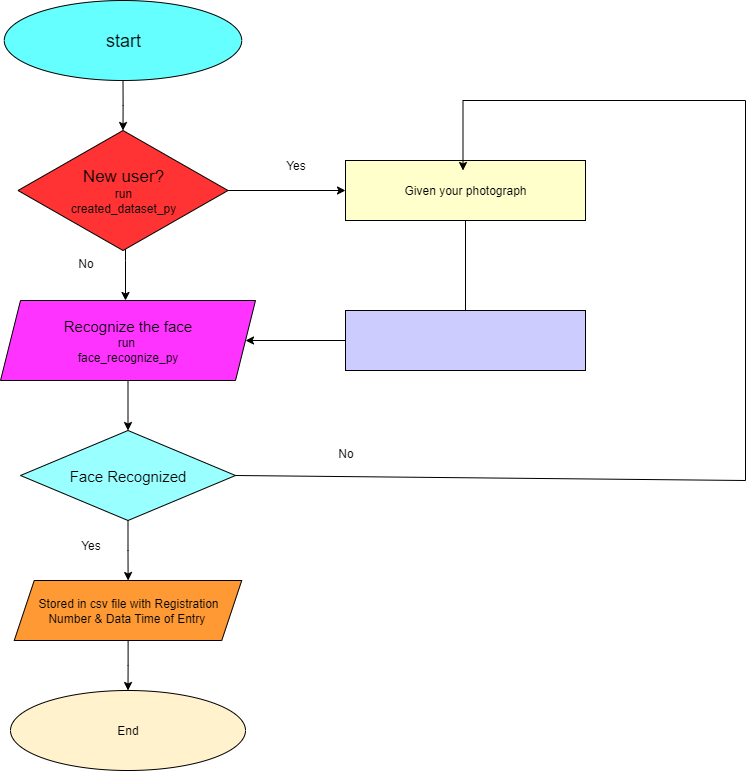

The diagram above was exported from draw.io. Its source (the exported page's mxGraphModel, read from the mxfile embedded in the PNG):
<mxGraphModel dx="1038" dy="1675" grid="1" gridSize="10" guides="1" tooltips="1" connect="1" arrows="1" fold="1" page="1" pageScale="1" pageWidth="850" pageHeight="1100" math="0" shadow="0">
  <root>
    <mxCell id="0" />
    <mxCell id="1" parent="0" />
    <mxCell id="ml7KmUAQaIM3RlTRIXo2-13" value="" style="edgeStyle=orthogonalEdgeStyle;rounded=0;orthogonalLoop=1;jettySize=auto;html=1;" parent="1" source="ml7KmUAQaIM3RlTRIXo2-4" target="ml7KmUAQaIM3RlTRIXo2-5" edge="1">
      <mxGeometry relative="1" as="geometry">
        <Array as="points">
          <mxPoint x="180" y="240" />
          <mxPoint x="180" y="240" />
        </Array>
      </mxGeometry>
    </mxCell>
    <mxCell id="ml7KmUAQaIM3RlTRIXo2-21" value="" style="edgeStyle=orthogonalEdgeStyle;rounded=0;orthogonalLoop=1;jettySize=auto;html=1;" parent="1" source="ml7KmUAQaIM3RlTRIXo2-4" target="ml7KmUAQaIM3RlTRIXo2-20" edge="1">
      <mxGeometry relative="1" as="geometry" />
    </mxCell>
    <mxCell id="ml7KmUAQaIM3RlTRIXo2-4" value="&lt;font style=&quot;font-size: 17px;&quot;&gt;New user?&lt;/font&gt;&lt;div&gt;run&lt;/div&gt;&lt;div&gt;created_dataset_py&lt;/div&gt;" style="rhombus;whiteSpace=wrap;html=1;fillColor=#FF3333;" parent="1" vertex="1">
      <mxGeometry x="72.5" y="110" width="210" height="120" as="geometry" />
    </mxCell>
    <mxCell id="ml7KmUAQaIM3RlTRIXo2-30" value="" style="edgeStyle=orthogonalEdgeStyle;rounded=0;orthogonalLoop=1;jettySize=auto;html=1;" parent="1" source="ml7KmUAQaIM3RlTRIXo2-5" target="ml7KmUAQaIM3RlTRIXo2-6" edge="1">
      <mxGeometry relative="1" as="geometry" />
    </mxCell>
    <mxCell id="ml7KmUAQaIM3RlTRIXo2-5" value="&lt;font style=&quot;font-size: 15px;&quot;&gt;Recognize the face&lt;/font&gt;&lt;div&gt;run&amp;nbsp;&lt;/div&gt;&lt;div&gt;face_recognize_py&lt;/div&gt;" style="shape=parallelogram;perimeter=parallelogramPerimeter;whiteSpace=wrap;html=1;fixedSize=1;fillColor=#FF33FF;" parent="1" vertex="1">
      <mxGeometry x="55" y="280" width="255" height="80" as="geometry" />
    </mxCell>
    <mxCell id="ml7KmUAQaIM3RlTRIXo2-15" value="" style="edgeStyle=orthogonalEdgeStyle;rounded=0;orthogonalLoop=1;jettySize=auto;html=1;" parent="1" source="ml7KmUAQaIM3RlTRIXo2-6" target="ml7KmUAQaIM3RlTRIXo2-9" edge="1">
      <mxGeometry relative="1" as="geometry" />
    </mxCell>
    <mxCell id="ml7KmUAQaIM3RlTRIXo2-6" value="&lt;font style=&quot;font-size: 15px;&quot;&gt;Face Recognized&lt;/font&gt;" style="rhombus;whiteSpace=wrap;html=1;fillColor=#99FFFF;" parent="1" vertex="1">
      <mxGeometry x="75" y="410" width="215" height="90" as="geometry" />
    </mxCell>
    <mxCell id="ml7KmUAQaIM3RlTRIXo2-16" value="" style="edgeStyle=orthogonalEdgeStyle;rounded=0;orthogonalLoop=1;jettySize=auto;html=1;" parent="1" source="ml7KmUAQaIM3RlTRIXo2-9" target="ml7KmUAQaIM3RlTRIXo2-10" edge="1">
      <mxGeometry relative="1" as="geometry" />
    </mxCell>
    <mxCell id="ml7KmUAQaIM3RlTRIXo2-9" value="Stored in csv file with Registration&lt;div&gt;Number &amp;amp; Data Time of Entry&amp;nbsp;&lt;/div&gt;" style="shape=parallelogram;perimeter=parallelogramPerimeter;whiteSpace=wrap;html=1;fixedSize=1;fillColor=#FF9933;" parent="1" vertex="1">
      <mxGeometry x="68.75" y="560" width="227.5" height="60" as="geometry" />
    </mxCell>
    <mxCell id="ml7KmUAQaIM3RlTRIXo2-10" value="End" style="ellipse;whiteSpace=wrap;html=1;fillColor=#FFF2CC;" parent="1" vertex="1">
      <mxGeometry x="65" y="670" width="235" height="80" as="geometry" />
    </mxCell>
    <mxCell id="ml7KmUAQaIM3RlTRIXo2-18" value="" style="rounded=0;whiteSpace=wrap;html=1;fillColor=#CCCCFF;" parent="1" vertex="1">
      <mxGeometry x="400" y="290" width="240" height="60" as="geometry" />
    </mxCell>
    <mxCell id="ml7KmUAQaIM3RlTRIXo2-20" value="Given your photograph" style="rounded=0;whiteSpace=wrap;html=1;fillColor=#FFFFCC;" parent="1" vertex="1">
      <mxGeometry x="400" y="140" width="240" height="60" as="geometry" />
    </mxCell>
    <mxCell id="ml7KmUAQaIM3RlTRIXo2-25" value="" style="endArrow=classic;html=1;rounded=0;exitX=1;exitY=0.5;exitDx=0;exitDy=0;" parent="1" source="ml7KmUAQaIM3RlTRIXo2-6" edge="1">
      <mxGeometry width="50" height="50" relative="1" as="geometry">
        <mxPoint x="310" y="435" as="sourcePoint" />
        <mxPoint x="517.5" y="150" as="targetPoint" />
        <Array as="points">
          <mxPoint x="800" y="460" />
          <mxPoint x="800" y="80" />
          <mxPoint x="517.5" y="80" />
          <mxPoint x="517.5" y="150" />
        </Array>
      </mxGeometry>
    </mxCell>
    <mxCell id="ml7KmUAQaIM3RlTRIXo2-26" value="" style="endArrow=none;html=1;rounded=0;entryX=0.5;entryY=1;entryDx=0;entryDy=0;exitX=0.5;exitY=0;exitDx=0;exitDy=0;" parent="1" source="ml7KmUAQaIM3RlTRIXo2-18" target="ml7KmUAQaIM3RlTRIXo2-20" edge="1">
      <mxGeometry width="50" height="50" relative="1" as="geometry">
        <mxPoint x="460" y="340" as="sourcePoint" />
        <mxPoint x="510" y="290" as="targetPoint" />
      </mxGeometry>
    </mxCell>
    <mxCell id="ml7KmUAQaIM3RlTRIXo2-27" value="" style="endArrow=classic;html=1;rounded=0;entryX=1;entryY=0.5;entryDx=0;entryDy=0;exitX=0;exitY=0.5;exitDx=0;exitDy=0;" parent="1" source="ml7KmUAQaIM3RlTRIXo2-18" target="ml7KmUAQaIM3RlTRIXo2-5" edge="1">
      <mxGeometry width="50" height="50" relative="1" as="geometry">
        <mxPoint x="460" y="340" as="sourcePoint" />
        <mxPoint x="510" y="290" as="targetPoint" />
      </mxGeometry>
    </mxCell>
    <mxCell id="ml7KmUAQaIM3RlTRIXo2-35" value="" style="edgeStyle=orthogonalEdgeStyle;rounded=0;orthogonalLoop=1;jettySize=auto;html=1;" parent="1" source="ml7KmUAQaIM3RlTRIXo2-28" target="ml7KmUAQaIM3RlTRIXo2-4" edge="1">
      <mxGeometry relative="1" as="geometry" />
    </mxCell>
    <mxCell id="ml7KmUAQaIM3RlTRIXo2-28" value="&lt;font style=&quot;font-size: 18px;&quot;&gt;start&lt;/font&gt;" style="ellipse;whiteSpace=wrap;html=1;fillColor=#66FFFF;" parent="1" vertex="1">
      <mxGeometry x="58.75" y="-20" width="237.5" height="80" as="geometry" />
    </mxCell>
    <mxCell id="HxN1BzZgfZ-G8dUbRo9--1" value="Yes" style="text;html=1;align=center;verticalAlign=middle;resizable=0;points=[];autosize=1;strokeColor=none;fillColor=none;" vertex="1" parent="1">
      <mxGeometry x="125" y="510" width="40" height="30" as="geometry" />
    </mxCell>
    <mxCell id="HxN1BzZgfZ-G8dUbRo9--2" value="No" style="text;html=1;align=center;verticalAlign=middle;resizable=0;points=[];autosize=1;strokeColor=none;fillColor=none;" vertex="1" parent="1">
      <mxGeometry x="120" y="228" width="40" height="30" as="geometry" />
    </mxCell>
    <mxCell id="HxN1BzZgfZ-G8dUbRo9--3" value="No" style="text;html=1;align=center;verticalAlign=middle;resizable=0;points=[];autosize=1;strokeColor=none;fillColor=none;" vertex="1" parent="1">
      <mxGeometry x="380" y="418" width="40" height="30" as="geometry" />
    </mxCell>
    <mxCell id="HxN1BzZgfZ-G8dUbRo9--4" value="Yes" style="text;html=1;align=center;verticalAlign=middle;resizable=0;points=[];autosize=1;strokeColor=none;fillColor=none;" vertex="1" parent="1">
      <mxGeometry x="330" y="130" width="40" height="30" as="geometry" />
    </mxCell>
  </root>
</mxGraphModel>